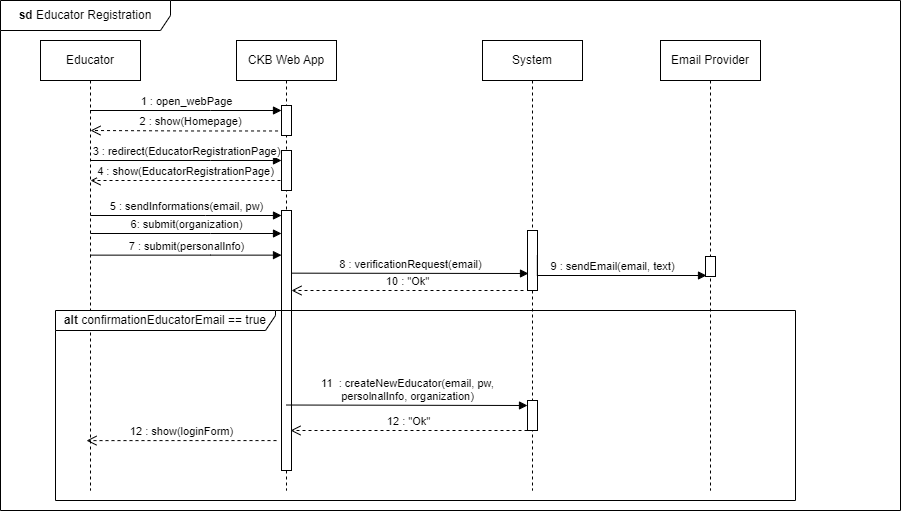

The diagram above was exported from draw.io. Its source (the exported page's mxGraphModel, read from the mxfile embedded in the PNG):
<mxGraphModel dx="1050" dy="542" grid="1" gridSize="10" guides="1" tooltips="1" connect="1" arrows="1" fold="1" page="1" pageScale="1" pageWidth="850" pageHeight="1100" math="0" shadow="0">
  <root>
    <mxCell id="0" />
    <mxCell id="1" parent="0" />
    <mxCell id="Nbuex2xC26T5m5ZiZIA8-1" value="Educator" style="shape=umlLifeline;perimeter=lifelinePerimeter;whiteSpace=wrap;html=1;container=0;dropTarget=0;collapsible=0;recursiveResize=0;outlineConnect=0;portConstraint=eastwest;newEdgeStyle={&quot;edgeStyle&quot;:&quot;elbowEdgeStyle&quot;,&quot;elbow&quot;:&quot;vertical&quot;,&quot;curved&quot;:0,&quot;rounded&quot;:0};" parent="1" vertex="1">
      <mxGeometry x="40" y="40" width="100" height="450" as="geometry" />
    </mxCell>
    <mxCell id="Nbuex2xC26T5m5ZiZIA8-2" value="CKB Web App" style="shape=umlLifeline;perimeter=lifelinePerimeter;whiteSpace=wrap;html=1;container=0;dropTarget=0;collapsible=0;recursiveResize=0;outlineConnect=0;portConstraint=eastwest;newEdgeStyle={&quot;edgeStyle&quot;:&quot;elbowEdgeStyle&quot;,&quot;elbow&quot;:&quot;vertical&quot;,&quot;curved&quot;:0,&quot;rounded&quot;:0};" parent="1" vertex="1">
      <mxGeometry x="236" y="40" width="100" height="450" as="geometry" />
    </mxCell>
    <mxCell id="Nbuex2xC26T5m5ZiZIA8-3" value="" style="html=1;points=[];perimeter=orthogonalPerimeter;outlineConnect=0;targetShapes=umlLifeline;portConstraint=eastwest;newEdgeStyle={&quot;edgeStyle&quot;:&quot;elbowEdgeStyle&quot;,&quot;elbow&quot;:&quot;vertical&quot;,&quot;curved&quot;:0,&quot;rounded&quot;:0};" parent="Nbuex2xC26T5m5ZiZIA8-2" vertex="1">
      <mxGeometry x="45" y="110" width="10" height="40" as="geometry" />
    </mxCell>
    <mxCell id="Nbuex2xC26T5m5ZiZIA8-4" value="" style="html=1;points=[];perimeter=orthogonalPerimeter;outlineConnect=0;targetShapes=umlLifeline;portConstraint=eastwest;newEdgeStyle={&quot;edgeStyle&quot;:&quot;elbowEdgeStyle&quot;,&quot;elbow&quot;:&quot;vertical&quot;,&quot;curved&quot;:0,&quot;rounded&quot;:0};" parent="Nbuex2xC26T5m5ZiZIA8-2" vertex="1">
      <mxGeometry x="45" y="170" width="10" height="260" as="geometry" />
    </mxCell>
    <mxCell id="Nbuex2xC26T5m5ZiZIA8-5" value="1 : open_webPage" style="html=1;verticalAlign=bottom;endArrow=block;edgeStyle=elbowEdgeStyle;elbow=vertical;curved=0;rounded=0;" parent="1" source="Nbuex2xC26T5m5ZiZIA8-1" target="Nbuex2xC26T5m5ZiZIA8-12" edge="1">
      <mxGeometry relative="1" as="geometry">
        <mxPoint x="95" y="110" as="sourcePoint" />
        <Array as="points">
          <mxPoint x="210" y="110" />
        </Array>
      </mxGeometry>
    </mxCell>
    <mxCell id="Nbuex2xC26T5m5ZiZIA8-6" value="2 : show(Homepage)" style="html=1;verticalAlign=bottom;endArrow=open;dashed=1;endSize=8;edgeStyle=elbowEdgeStyle;elbow=horizontal;curved=0;rounded=0;exitX=0.853;exitY=0.849;exitDx=0;exitDy=0;exitPerimeter=0;" parent="1" source="Nbuex2xC26T5m5ZiZIA8-12" edge="1">
      <mxGeometry relative="1" as="geometry">
        <mxPoint x="90" y="130" as="targetPoint" />
        <mxPoint x="260" y="130" as="sourcePoint" />
      </mxGeometry>
    </mxCell>
    <mxCell id="Nbuex2xC26T5m5ZiZIA8-7" value="11&amp;nbsp; : createNewEducator(email, pw, &lt;br&gt;persolnalInfo, organization)" style="html=1;verticalAlign=bottom;endArrow=block;edgeStyle=elbowEdgeStyle;elbow=vertical;curved=0;rounded=0;" parent="1" target="Nbuex2xC26T5m5ZiZIA8-10" edge="1">
      <mxGeometry relative="1" as="geometry">
        <mxPoint x="286" y="404.52" as="sourcePoint" />
        <mxPoint x="523" y="404.824347826087" as="targetPoint" />
      </mxGeometry>
    </mxCell>
    <mxCell id="Nbuex2xC26T5m5ZiZIA8-8" value="System" style="shape=umlLifeline;perimeter=lifelinePerimeter;whiteSpace=wrap;html=1;container=0;dropTarget=0;collapsible=0;recursiveResize=0;outlineConnect=0;portConstraint=eastwest;newEdgeStyle={&quot;edgeStyle&quot;:&quot;elbowEdgeStyle&quot;,&quot;elbow&quot;:&quot;vertical&quot;,&quot;curved&quot;:0,&quot;rounded&quot;:0};" parent="1" vertex="1">
      <mxGeometry x="482" y="40" width="100" height="450" as="geometry" />
    </mxCell>
    <mxCell id="Nbuex2xC26T5m5ZiZIA8-9" value="" style="html=1;points=[];perimeter=orthogonalPerimeter;outlineConnect=0;targetShapes=umlLifeline;portConstraint=eastwest;newEdgeStyle={&quot;edgeStyle&quot;:&quot;elbowEdgeStyle&quot;,&quot;elbow&quot;:&quot;vertical&quot;,&quot;curved&quot;:0,&quot;rounded&quot;:0};" parent="Nbuex2xC26T5m5ZiZIA8-8" vertex="1">
      <mxGeometry x="45" y="190" width="10" height="60" as="geometry" />
    </mxCell>
    <mxCell id="Nbuex2xC26T5m5ZiZIA8-10" value="" style="html=1;points=[];perimeter=orthogonalPerimeter;outlineConnect=0;targetShapes=umlLifeline;portConstraint=eastwest;newEdgeStyle={&quot;edgeStyle&quot;:&quot;elbowEdgeStyle&quot;,&quot;elbow&quot;:&quot;vertical&quot;,&quot;curved&quot;:0,&quot;rounded&quot;:0};" parent="Nbuex2xC26T5m5ZiZIA8-8" vertex="1">
      <mxGeometry x="45" y="360" width="10" height="30" as="geometry" />
    </mxCell>
    <mxCell id="Nbuex2xC26T5m5ZiZIA8-11" value="&lt;b&gt;sd &lt;/b&gt;Educator Registration" style="shape=umlFrame;whiteSpace=wrap;html=1;pointerEvents=0;width=170;height=30;" parent="1" vertex="1">
      <mxGeometry width="900" height="510" as="geometry" />
    </mxCell>
    <mxCell id="Nbuex2xC26T5m5ZiZIA8-12" value="" style="html=1;points=[];perimeter=orthogonalPerimeter;outlineConnect=0;targetShapes=umlLifeline;portConstraint=eastwest;newEdgeStyle={&quot;edgeStyle&quot;:&quot;elbowEdgeStyle&quot;,&quot;elbow&quot;:&quot;vertical&quot;,&quot;curved&quot;:0,&quot;rounded&quot;:0};" parent="1" vertex="1">
      <mxGeometry x="281" y="105" width="10" height="30" as="geometry" />
    </mxCell>
    <mxCell id="Nbuex2xC26T5m5ZiZIA8-13" value="3 : redirect(EducatorRegistrationPage)" style="html=1;verticalAlign=bottom;endArrow=block;edgeStyle=elbowEdgeStyle;elbow=vertical;curved=0;rounded=0;" parent="1" target="Nbuex2xC26T5m5ZiZIA8-3" edge="1">
      <mxGeometry relative="1" as="geometry">
        <mxPoint x="90" y="160" as="sourcePoint" />
        <Array as="points">
          <mxPoint x="210" y="160" />
        </Array>
        <mxPoint x="265" y="160" as="targetPoint" />
      </mxGeometry>
    </mxCell>
    <mxCell id="Nbuex2xC26T5m5ZiZIA8-14" value="&lt;b&gt;alt &lt;/b&gt;confirmationEducatorEmail&amp;nbsp;== true" style="shape=umlFrame;whiteSpace=wrap;html=1;pointerEvents=0;width=220;height=20;" parent="1" vertex="1">
      <mxGeometry x="55" y="310" width="740" height="190" as="geometry" />
    </mxCell>
    <mxCell id="Nbuex2xC26T5m5ZiZIA8-15" value="4 : show(EducatorRegistrationPage)" style="html=1;verticalAlign=bottom;endArrow=open;dashed=1;endSize=8;edgeStyle=elbowEdgeStyle;elbow=horizontal;curved=0;rounded=0;exitX=-0.1;exitY=0.75;exitDx=0;exitDy=0;exitPerimeter=0;" parent="1" source="Nbuex2xC26T5m5ZiZIA8-3" edge="1">
      <mxGeometry relative="1" as="geometry">
        <mxPoint x="90" y="180" as="targetPoint" />
        <mxPoint x="260" y="180" as="sourcePoint" />
      </mxGeometry>
    </mxCell>
    <mxCell id="Nbuex2xC26T5m5ZiZIA8-16" value="5 : sendInformations(email, pw)" style="html=1;verticalAlign=bottom;endArrow=block;edgeStyle=elbowEdgeStyle;elbow=vertical;curved=0;rounded=0;" parent="1" edge="1">
      <mxGeometry relative="1" as="geometry">
        <mxPoint x="90" y="215" as="sourcePoint" />
        <Array as="points">
          <mxPoint x="205" y="215" />
        </Array>
        <mxPoint x="281" y="215" as="targetPoint" />
      </mxGeometry>
    </mxCell>
    <mxCell id="Nbuex2xC26T5m5ZiZIA8-17" value="Email Provider" style="shape=umlLifeline;perimeter=lifelinePerimeter;whiteSpace=wrap;html=1;container=0;dropTarget=0;collapsible=0;recursiveResize=0;outlineConnect=0;portConstraint=eastwest;newEdgeStyle={&quot;edgeStyle&quot;:&quot;elbowEdgeStyle&quot;,&quot;elbow&quot;:&quot;vertical&quot;,&quot;curved&quot;:0,&quot;rounded&quot;:0};" parent="1" vertex="1">
      <mxGeometry x="660" y="40" width="100" height="450" as="geometry" />
    </mxCell>
    <mxCell id="Nbuex2xC26T5m5ZiZIA8-18" value="" style="html=1;points=[];perimeter=orthogonalPerimeter;outlineConnect=0;targetShapes=umlLifeline;portConstraint=eastwest;newEdgeStyle={&quot;edgeStyle&quot;:&quot;elbowEdgeStyle&quot;,&quot;elbow&quot;:&quot;vertical&quot;,&quot;curved&quot;:0,&quot;rounded&quot;:0};" parent="Nbuex2xC26T5m5ZiZIA8-17" vertex="1">
      <mxGeometry x="45" y="216" width="10" height="20" as="geometry" />
    </mxCell>
    <mxCell id="Nbuex2xC26T5m5ZiZIA8-19" value="9 : sendEmail(email, text)" style="html=1;verticalAlign=bottom;endArrow=block;edgeStyle=elbowEdgeStyle;elbow=vertical;curved=0;rounded=0;exitX=0.985;exitY=0.649;exitDx=0;exitDy=0;exitPerimeter=0;" parent="1" edge="1">
      <mxGeometry relative="1" as="geometry">
        <mxPoint x="536.8499999999999" y="255.00000000000003" as="sourcePoint" />
        <mxPoint x="706" y="275" as="targetPoint" />
        <Array as="points">
          <mxPoint x="620" y="275" />
        </Array>
      </mxGeometry>
    </mxCell>
    <mxCell id="Nbuex2xC26T5m5ZiZIA8-20" value="6: submit(organization)" style="html=1;verticalAlign=bottom;endArrow=block;edgeStyle=elbowEdgeStyle;elbow=vertical;curved=0;rounded=0;" parent="1" edge="1">
      <mxGeometry relative="1" as="geometry">
        <mxPoint x="90" y="233" as="sourcePoint" />
        <Array as="points">
          <mxPoint x="210" y="233" />
        </Array>
        <mxPoint x="281" y="233" as="targetPoint" />
      </mxGeometry>
    </mxCell>
    <mxCell id="Nbuex2xC26T5m5ZiZIA8-21" value="12 : show(loginForm)" style="html=1;verticalAlign=bottom;endArrow=open;dashed=1;endSize=8;edgeStyle=elbowEdgeStyle;elbow=horizontal;curved=0;rounded=0;" parent="1" edge="1">
      <mxGeometry relative="1" as="geometry">
        <mxPoint x="86" y="440.10999999999996" as="targetPoint" />
        <mxPoint x="276" y="440.08" as="sourcePoint" />
      </mxGeometry>
    </mxCell>
    <mxCell id="Nbuex2xC26T5m5ZiZIA8-22" value="12 : &quot;Ok&quot;" style="html=1;verticalAlign=bottom;endArrow=open;dashed=1;endSize=8;edgeStyle=elbowEdgeStyle;elbow=vertical;curved=0;rounded=0;" parent="1" source="Nbuex2xC26T5m5ZiZIA8-10" edge="1">
      <mxGeometry relative="1" as="geometry">
        <mxPoint x="290" y="430" as="targetPoint" />
        <mxPoint x="477" y="430" as="sourcePoint" />
      </mxGeometry>
    </mxCell>
    <mxCell id="Nbuex2xC26T5m5ZiZIA8-23" value="" style="edgeStyle=elbowEdgeStyle;rounded=0;orthogonalLoop=1;jettySize=auto;html=1;elbow=vertical;curved=0;" parent="1" target="Nbuex2xC26T5m5ZiZIA8-14" edge="1">
      <mxGeometry relative="1" as="geometry">
        <mxPoint x="705.4761904761904" y="310" as="sourcePoint" />
      </mxGeometry>
    </mxCell>
    <mxCell id="Nbuex2xC26T5m5ZiZIA8-24" value="10 : &quot;Ok&quot;" style="html=1;verticalAlign=bottom;endArrow=open;dashed=1;endSize=8;edgeStyle=elbowEdgeStyle;elbow=vertical;curved=0;rounded=0;" parent="1" edge="1">
      <mxGeometry relative="1" as="geometry">
        <mxPoint x="291" y="290" as="targetPoint" />
        <mxPoint x="523" y="290" as="sourcePoint" />
      </mxGeometry>
    </mxCell>
    <mxCell id="Nbuex2xC26T5m5ZiZIA8-25" value="8 : verificationRequest(email)" style="html=1;verticalAlign=bottom;endArrow=block;edgeStyle=elbowEdgeStyle;elbow=vertical;curved=0;rounded=0;" parent="1" edge="1">
      <mxGeometry x="-0.0014" relative="1" as="geometry">
        <mxPoint x="291" y="272.65999999999997" as="sourcePoint" />
        <mxPoint x="528" y="272.96434782608696" as="targetPoint" />
        <mxPoint as="offset" />
      </mxGeometry>
    </mxCell>
    <mxCell id="Nbuex2xC26T5m5ZiZIA8-26" value="7 : submit(personalInfo)" style="html=1;verticalAlign=bottom;endArrow=block;edgeStyle=elbowEdgeStyle;elbow=vertical;curved=0;rounded=0;" parent="1" edge="1">
      <mxGeometry relative="1" as="geometry">
        <mxPoint x="90" y="254.64" as="sourcePoint" />
        <Array as="points">
          <mxPoint x="210" y="254.64" />
        </Array>
        <mxPoint x="281" y="254.64" as="targetPoint" />
      </mxGeometry>
    </mxCell>
  </root>
</mxGraphModel>